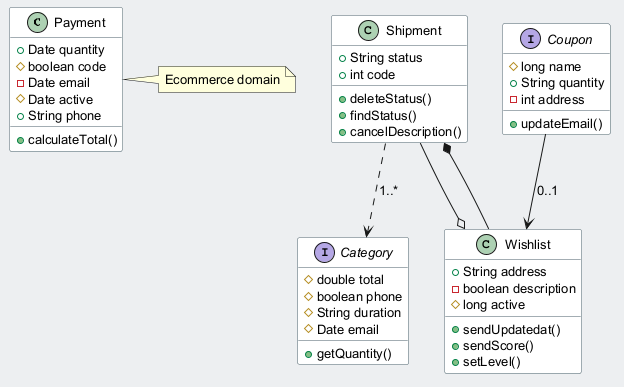

The diagram above was rendered by PlantUML. Its source (embedded in the PNG):
@startuml
skinparam backgroundColor #ECEFF1
skinparam classBackgroundColor #FFFFFF
skinparam classBorderColor #455A64
skinparam defaultFontSize 13
class Payment {
  +Date quantity
  #boolean code
  -Date email
  #Date active
  +String phone
  +calculateTotal()
}
class Shipment {
  +String status
  +int code
  +deleteStatus()
  +findStatus()
  +cancelDescription()
}
interface Category {
  #double total
  #boolean phone
  #String duration
  #Date email
  +getQuantity()
}
interface Coupon {
  #long name
  +String quantity
  -int address
  +updateEmail()
}
class Wishlist {
  +String address
  -boolean description
  #long active
  +sendUpdatedat()
  +sendScore()
  +setLevel()
}
Shipment ..> Category : "1..*"
Coupon --> Wishlist : "0..1"
Wishlist --* Shipment
Shipment --o Wishlist
note right of Payment : Ecommerce domain
@enduml